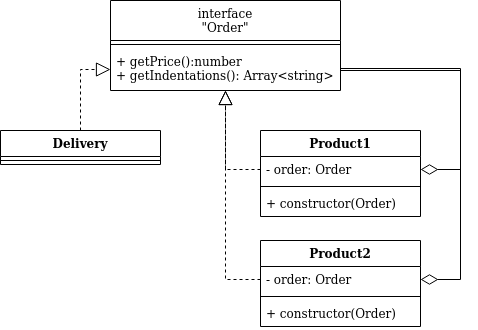

The diagram above was exported from draw.io. Its source (the exported page's mxGraphModel, read from the mxfile embedded in the PNG):
<mxGraphModel dx="782" dy="463" grid="1" gridSize="10" guides="1" tooltips="1" connect="1" arrows="1" fold="1" page="1" pageScale="1" pageWidth="827" pageHeight="1169" math="0" shadow="0">
  <root>
    <mxCell id="WIyWlLk6GJQsqaUBKTNV-0" />
    <mxCell id="WIyWlLk6GJQsqaUBKTNV-1" parent="WIyWlLk6GJQsqaUBKTNV-0" />
    <mxCell id="B7gdiT9UxPKCJuznLjvG-0" value="interface&#10;&quot;Order&quot;&#10;" style="swimlane;fontStyle=0;align=center;verticalAlign=top;childLayout=stackLayout;horizontal=1;startSize=40;horizontalStack=0;resizeParent=1;resizeParentMax=0;resizeLast=0;collapsible=1;marginBottom=0;" vertex="1" parent="WIyWlLk6GJQsqaUBKTNV-1">
      <mxGeometry x="290" y="120" width="230" height="90" as="geometry" />
    </mxCell>
    <mxCell id="B7gdiT9UxPKCJuznLjvG-2" value="" style="line;strokeWidth=1;fillColor=none;align=left;verticalAlign=middle;spacingTop=-1;spacingLeft=3;spacingRight=3;rotatable=0;labelPosition=right;points=[];portConstraint=eastwest;" vertex="1" parent="B7gdiT9UxPKCJuznLjvG-0">
      <mxGeometry y="40" width="230" height="8" as="geometry" />
    </mxCell>
    <mxCell id="B7gdiT9UxPKCJuznLjvG-3" value="+ getPrice():number&#10;+ getIndentations(): Array&lt;string&gt;&#10;" style="text;strokeColor=none;fillColor=none;align=left;verticalAlign=top;spacingLeft=4;spacingRight=4;overflow=hidden;rotatable=0;points=[[0,0.5],[1,0.5]];portConstraint=eastwest;" vertex="1" parent="B7gdiT9UxPKCJuznLjvG-0">
      <mxGeometry y="48" width="230" height="42" as="geometry" />
    </mxCell>
    <mxCell id="B7gdiT9UxPKCJuznLjvG-4" value="Delivery" style="swimlane;fontStyle=1;align=center;verticalAlign=top;childLayout=stackLayout;horizontal=1;startSize=26;horizontalStack=0;resizeParent=1;resizeParentMax=0;resizeLast=0;collapsible=1;marginBottom=0;" vertex="1" parent="WIyWlLk6GJQsqaUBKTNV-1">
      <mxGeometry x="180" y="250" width="160" height="34" as="geometry" />
    </mxCell>
    <mxCell id="B7gdiT9UxPKCJuznLjvG-6" value="" style="line;strokeWidth=1;fillColor=none;align=left;verticalAlign=middle;spacingTop=-1;spacingLeft=3;spacingRight=3;rotatable=0;labelPosition=right;points=[];portConstraint=eastwest;" vertex="1" parent="B7gdiT9UxPKCJuznLjvG-4">
      <mxGeometry y="26" width="160" height="8" as="geometry" />
    </mxCell>
    <mxCell id="B7gdiT9UxPKCJuznLjvG-8" value="Product1" style="swimlane;fontStyle=1;align=center;verticalAlign=top;childLayout=stackLayout;horizontal=1;startSize=26;horizontalStack=0;resizeParent=1;resizeParentMax=0;resizeLast=0;collapsible=1;marginBottom=0;" vertex="1" parent="WIyWlLk6GJQsqaUBKTNV-1">
      <mxGeometry x="440" y="250" width="160" height="86" as="geometry" />
    </mxCell>
    <mxCell id="B7gdiT9UxPKCJuznLjvG-9" value="- order: Order" style="text;strokeColor=none;fillColor=none;align=left;verticalAlign=top;spacingLeft=4;spacingRight=4;overflow=hidden;rotatable=0;points=[[0,0.5],[1,0.5]];portConstraint=eastwest;" vertex="1" parent="B7gdiT9UxPKCJuznLjvG-8">
      <mxGeometry y="26" width="160" height="26" as="geometry" />
    </mxCell>
    <mxCell id="B7gdiT9UxPKCJuznLjvG-10" value="" style="line;strokeWidth=1;fillColor=none;align=left;verticalAlign=middle;spacingTop=-1;spacingLeft=3;spacingRight=3;rotatable=0;labelPosition=right;points=[];portConstraint=eastwest;" vertex="1" parent="B7gdiT9UxPKCJuznLjvG-8">
      <mxGeometry y="52" width="160" height="8" as="geometry" />
    </mxCell>
    <mxCell id="B7gdiT9UxPKCJuznLjvG-11" value="+ constructor(Order)&#10;" style="text;strokeColor=none;fillColor=none;align=left;verticalAlign=top;spacingLeft=4;spacingRight=4;overflow=hidden;rotatable=0;points=[[0,0.5],[1,0.5]];portConstraint=eastwest;" vertex="1" parent="B7gdiT9UxPKCJuznLjvG-8">
      <mxGeometry y="60" width="160" height="26" as="geometry" />
    </mxCell>
    <mxCell id="B7gdiT9UxPKCJuznLjvG-12" value="Product2" style="swimlane;fontStyle=1;align=center;verticalAlign=top;childLayout=stackLayout;horizontal=1;startSize=26;horizontalStack=0;resizeParent=1;resizeParentMax=0;resizeLast=0;collapsible=1;marginBottom=0;" vertex="1" parent="WIyWlLk6GJQsqaUBKTNV-1">
      <mxGeometry x="440" y="360" width="160" height="86" as="geometry" />
    </mxCell>
    <mxCell id="B7gdiT9UxPKCJuznLjvG-13" value="- order: Order" style="text;strokeColor=none;fillColor=none;align=left;verticalAlign=top;spacingLeft=4;spacingRight=4;overflow=hidden;rotatable=0;points=[[0,0.5],[1,0.5]];portConstraint=eastwest;" vertex="1" parent="B7gdiT9UxPKCJuznLjvG-12">
      <mxGeometry y="26" width="160" height="26" as="geometry" />
    </mxCell>
    <mxCell id="B7gdiT9UxPKCJuznLjvG-14" value="" style="line;strokeWidth=1;fillColor=none;align=left;verticalAlign=middle;spacingTop=-1;spacingLeft=3;spacingRight=3;rotatable=0;labelPosition=right;points=[];portConstraint=eastwest;" vertex="1" parent="B7gdiT9UxPKCJuznLjvG-12">
      <mxGeometry y="52" width="160" height="8" as="geometry" />
    </mxCell>
    <mxCell id="B7gdiT9UxPKCJuznLjvG-15" value="+ constructor(Order)&#10;" style="text;strokeColor=none;fillColor=none;align=left;verticalAlign=top;spacingLeft=4;spacingRight=4;overflow=hidden;rotatable=0;points=[[0,0.5],[1,0.5]];portConstraint=eastwest;" vertex="1" parent="B7gdiT9UxPKCJuznLjvG-12">
      <mxGeometry y="60" width="160" height="26" as="geometry" />
    </mxCell>
    <mxCell id="B7gdiT9UxPKCJuznLjvG-16" value="" style="endArrow=block;dashed=1;endFill=0;endSize=12;html=1;exitX=0.5;exitY=0;exitDx=0;exitDy=0;entryX=0;entryY=0.5;entryDx=0;entryDy=0;rounded=0;edgeStyle=orthogonalEdgeStyle;" edge="1" parent="WIyWlLk6GJQsqaUBKTNV-1" source="B7gdiT9UxPKCJuznLjvG-4" target="B7gdiT9UxPKCJuznLjvG-3">
      <mxGeometry width="160" relative="1" as="geometry">
        <mxPoint x="320" y="300" as="sourcePoint" />
        <mxPoint x="480" y="300" as="targetPoint" />
      </mxGeometry>
    </mxCell>
    <mxCell id="B7gdiT9UxPKCJuznLjvG-17" value="" style="endArrow=block;dashed=1;endFill=0;endSize=12;html=1;exitX=0;exitY=0.5;exitDx=0;exitDy=0;entryX=0.5;entryY=1;entryDx=0;entryDy=0;rounded=0;edgeStyle=orthogonalEdgeStyle;" edge="1" parent="WIyWlLk6GJQsqaUBKTNV-1" source="B7gdiT9UxPKCJuznLjvG-13" target="B7gdiT9UxPKCJuznLjvG-0">
      <mxGeometry width="160" relative="1" as="geometry">
        <mxPoint x="240" y="460" as="sourcePoint" />
        <mxPoint x="400" y="460" as="targetPoint" />
      </mxGeometry>
    </mxCell>
    <mxCell id="B7gdiT9UxPKCJuznLjvG-18" value="" style="endArrow=block;dashed=1;endFill=0;endSize=12;html=1;exitX=0;exitY=0.5;exitDx=0;exitDy=0;rounded=0;edgeStyle=orthogonalEdgeStyle;" edge="1" parent="WIyWlLk6GJQsqaUBKTNV-1" source="B7gdiT9UxPKCJuznLjvG-9">
      <mxGeometry width="160" relative="1" as="geometry">
        <mxPoint x="250" y="410" as="sourcePoint" />
        <mxPoint x="405" y="210" as="targetPoint" />
      </mxGeometry>
    </mxCell>
    <mxCell id="B7gdiT9UxPKCJuznLjvG-19" value="" style="endArrow=none;endFill=0;endSize=12;html=1;exitX=1;exitY=0.5;exitDx=0;exitDy=0;rounded=0;edgeStyle=orthogonalEdgeStyle;startArrow=diamondThin;startFill=0;startSize=15;" edge="1" parent="WIyWlLk6GJQsqaUBKTNV-1" source="B7gdiT9UxPKCJuznLjvG-13">
      <mxGeometry width="160" relative="1" as="geometry">
        <mxPoint x="320" y="300" as="sourcePoint" />
        <mxPoint x="520" y="188" as="targetPoint" />
        <Array as="points">
          <mxPoint x="640" y="399" />
          <mxPoint x="640" y="188" />
        </Array>
      </mxGeometry>
    </mxCell>
    <mxCell id="B7gdiT9UxPKCJuznLjvG-20" value="" style="endArrow=none;endFill=0;endSize=12;html=1;exitX=1;exitY=0.5;exitDx=0;exitDy=0;rounded=0;edgeStyle=orthogonalEdgeStyle;startArrow=diamondThin;startFill=0;startSize=15;" edge="1" parent="WIyWlLk6GJQsqaUBKTNV-1" source="B7gdiT9UxPKCJuznLjvG-9">
      <mxGeometry width="160" relative="1" as="geometry">
        <mxPoint x="120" y="450" as="sourcePoint" />
        <mxPoint x="520" y="190" as="targetPoint" />
        <Array as="points">
          <mxPoint x="640" y="289" />
          <mxPoint x="640" y="190" />
        </Array>
      </mxGeometry>
    </mxCell>
  </root>
</mxGraphModel>